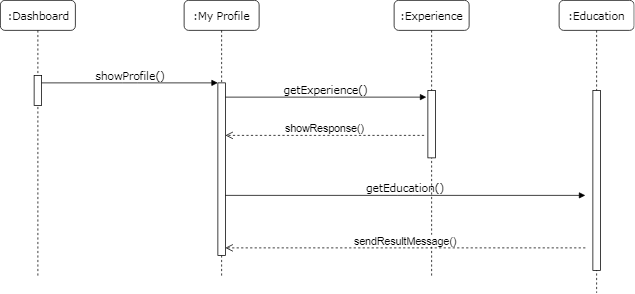

The diagram above was exported from draw.io. Its source (the exported page's mxGraphModel, read from the mxfile embedded in the PNG):
<mxGraphModel dx="914" dy="567" grid="1" gridSize="10" guides="1" tooltips="1" connect="1" arrows="1" fold="1" page="1" pageScale="1" pageWidth="1100" pageHeight="850" background="#ffffff" math="0" shadow="0">
  <root>
    <mxCell id="0" />
    <mxCell id="1" parent="0" />
    <mxCell id="7baba1c4bc27f4b0-2" value=":My Profile" style="shape=umlLifeline;perimeter=lifelinePerimeter;whiteSpace=wrap;html=1;container=1;collapsible=0;recursiveResize=0;outlineConnect=0;rounded=1;shadow=0;comic=0;labelBackgroundColor=none;strokeColor=#000000;strokeWidth=1;fillColor=#FFFFFF;fontFamily=Verdana;fontSize=14;fontColor=#000000;align=center;" parent="1" vertex="1">
      <mxGeometry x="365" y="70" width="100" height="370" as="geometry" />
    </mxCell>
    <mxCell id="7baba1c4bc27f4b0-10" value="" style="html=1;points=[];perimeter=orthogonalPerimeter;rounded=0;shadow=0;comic=0;labelBackgroundColor=none;strokeColor=#000000;strokeWidth=1;fillColor=#FFFFFF;fontFamily=Verdana;fontSize=14;fontColor=#000000;align=center;" parent="7baba1c4bc27f4b0-2" vertex="1">
      <mxGeometry x="45" y="110" width="10" height="230" as="geometry" />
    </mxCell>
    <mxCell id="7baba1c4bc27f4b0-3" value=":Experience" style="shape=umlLifeline;perimeter=lifelinePerimeter;whiteSpace=wrap;html=1;container=1;collapsible=0;recursiveResize=0;outlineConnect=0;rounded=1;shadow=0;comic=0;labelBackgroundColor=none;strokeColor=#000000;strokeWidth=1;fillColor=#FFFFFF;fontFamily=Verdana;fontSize=14;fontColor=#000000;align=center;" parent="1" vertex="1">
      <mxGeometry x="645" y="70" width="100" height="370" as="geometry" />
    </mxCell>
    <mxCell id="7baba1c4bc27f4b0-8" value=":Dashboard" style="shape=umlLifeline;perimeter=lifelinePerimeter;whiteSpace=wrap;html=1;container=1;collapsible=0;recursiveResize=0;outlineConnect=0;rounded=1;shadow=0;comic=0;labelBackgroundColor=none;strokeColor=#000000;strokeWidth=1;fillColor=#FFFFFF;fontFamily=Verdana;fontSize=14;fontColor=#000000;align=center;" parent="1" vertex="1">
      <mxGeometry x="120" y="70" width="100" height="370" as="geometry" />
    </mxCell>
    <mxCell id="7baba1c4bc27f4b0-9" value="" style="html=1;points=[];perimeter=orthogonalPerimeter;rounded=0;shadow=0;comic=0;labelBackgroundColor=none;strokeColor=#000000;strokeWidth=1;fillColor=#FFFFFF;fontFamily=Verdana;fontSize=14;fontColor=#000000;align=center;" parent="7baba1c4bc27f4b0-8" vertex="1">
      <mxGeometry x="45" y="100" width="10" height="40" as="geometry" />
    </mxCell>
    <mxCell id="7baba1c4bc27f4b0-11" value="showProfile()" style="html=1;verticalAlign=bottom;endArrow=block;entryX=0;entryY=0;labelBackgroundColor=none;fontFamily=Verdana;fontSize=14;edgeStyle=elbowEdgeStyle;elbow=vertical;" parent="1" source="7baba1c4bc27f4b0-9" target="7baba1c4bc27f4b0-10" edge="1">
      <mxGeometry relative="1" as="geometry">
        <mxPoint x="220" y="190" as="sourcePoint" />
      </mxGeometry>
    </mxCell>
    <mxCell id="7baba1c4bc27f4b0-14" value="getExperience()" style="html=1;verticalAlign=bottom;endArrow=block;entryX=-0.2;entryY=0.095;labelBackgroundColor=none;fontFamily=Verdana;fontSize=14;edgeStyle=elbowEdgeStyle;elbow=vertical;entryDx=0;entryDy=0;entryPerimeter=0;" parent="1" source="7baba1c4bc27f4b0-10" target="7baba1c4bc27f4b0-13" edge="1">
      <mxGeometry relative="1" as="geometry">
        <mxPoint x="370" y="200" as="sourcePoint" />
      </mxGeometry>
    </mxCell>
    <mxCell id="7baba1c4bc27f4b0-13" value="" style="html=1;points=[];perimeter=orthogonalPerimeter;rounded=0;shadow=0;comic=0;labelBackgroundColor=none;strokeColor=#000000;strokeWidth=1;fillColor=#FFFFFF;fontFamily=Verdana;fontSize=14;fontColor=#000000;align=center;" parent="1" vertex="1">
      <mxGeometry x="690" y="190" width="10" height="90" as="geometry" />
    </mxCell>
    <mxCell id="0kxqg9WGoKV7NgyR_2gX-1" value=":Education" style="shape=umlLifeline;perimeter=lifelinePerimeter;whiteSpace=wrap;html=1;container=1;collapsible=0;recursiveResize=0;outlineConnect=0;rounded=1;shadow=0;comic=0;labelBackgroundColor=none;strokeColor=#000000;strokeWidth=1;fillColor=#FFFFFF;fontFamily=Verdana;fontSize=14;fontColor=#000000;align=center;" vertex="1" parent="1">
      <mxGeometry x="865" y="70" width="100" height="390" as="geometry" />
    </mxCell>
    <mxCell id="0kxqg9WGoKV7NgyR_2gX-2" value="" style="html=1;points=[];perimeter=orthogonalPerimeter;rounded=0;shadow=0;comic=0;labelBackgroundColor=none;strokeColor=#000000;strokeWidth=1;fillColor=#FFFFFF;fontFamily=Verdana;fontSize=14;fontColor=#000000;align=center;" vertex="1" parent="0kxqg9WGoKV7NgyR_2gX-1">
      <mxGeometry x="45" y="120" width="10" height="240" as="geometry" />
    </mxCell>
    <mxCell id="0kxqg9WGoKV7NgyR_2gX-3" value="showResponse()" style="html=1;verticalAlign=bottom;endArrow=open;dashed=1;endSize=8;entryX=1;entryY=0.304;entryDx=0;entryDy=0;entryPerimeter=0;fontSize=14;" edge="1" parent="1" target="7baba1c4bc27f4b0-10">
      <mxGeometry relative="1" as="geometry">
        <mxPoint x="685" y="250" as="sourcePoint" />
        <mxPoint x="605" y="250" as="targetPoint" />
      </mxGeometry>
    </mxCell>
    <mxCell id="0kxqg9WGoKV7NgyR_2gX-6" value="sendResultMessage()" style="html=1;verticalAlign=bottom;endArrow=open;dashed=1;endSize=8;entryX=1;entryY=0.304;entryDx=0;entryDy=0;entryPerimeter=0;fontSize=14;" edge="1" parent="1">
      <mxGeometry relative="1" as="geometry">
        <mxPoint x="900" y="400" as="sourcePoint" />
        <mxPoint x="420" y="400" as="targetPoint" />
      </mxGeometry>
    </mxCell>
    <mxCell id="0kxqg9WGoKV7NgyR_2gX-7" value="getEducation()" style="html=1;verticalAlign=bottom;endArrow=block;labelBackgroundColor=none;fontFamily=Verdana;fontSize=14;edgeStyle=elbowEdgeStyle;elbow=vertical;" edge="1" parent="1" source="7baba1c4bc27f4b0-10">
      <mxGeometry relative="1" as="geometry">
        <mxPoint x="700" y="330" as="sourcePoint" />
        <mxPoint x="900" y="330" as="targetPoint" />
      </mxGeometry>
    </mxCell>
  </root>
</mxGraphModel>